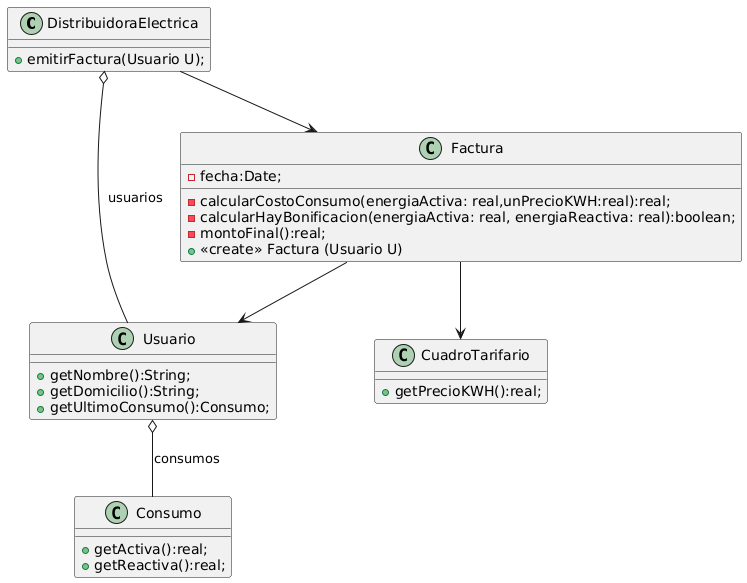

The diagram above was rendered by PlantUML. Its source (embedded in the PNG):
@startuml
class DistribuidoraElectrica {
+emitirFactura(Usuario U);
}

class Usuario {
+getNombre():String;
+getDomicilio():String;
+getUltimoConsumo():Consumo;
}

class Consumo {
+getActiva():real;
+getReactiva():real;
}

class Factura {
-fecha:Date;
-calcularCostoConsumo(energiaActiva: real,unPrecioKWH:real):real;
-calcularHayBonificacion(energiaActiva: real, energiaReactiva: real):boolean;
-montoFinal():real;
+<<create>> Factura (Usuario U)

}

class CuadroTarifario {
+getPrecioKWH():real;
}


DistribuidoraElectrica o-- Usuario : usuarios
Usuario o-- Consumo : consumos
DistribuidoraElectrica --> Factura
Factura --> Usuario
Factura --> CuadroTarifario
@enduml